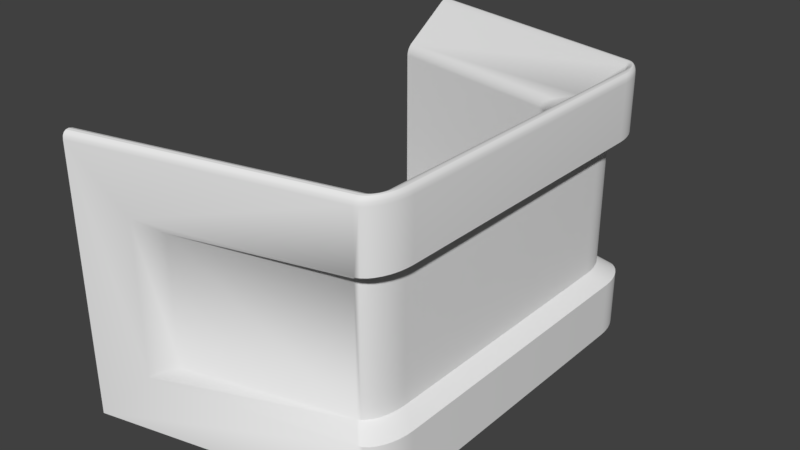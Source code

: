 # Source: SmallControlDesk.blend  (saved by Blender 2.78.0; exported with 4.5.12 LTS)
import bpy
from mathutils import Matrix  # noqa: F401  (used for matrix-valued properties, if any)

bpy.ops.wm.read_factory_settings(use_empty=True)
scene = bpy.context.scene
scene.name = 'Scene'

# ---- collections
col_collection_1 = bpy.data.collections.new('Collection 1'); scene.collection.children.link(col_collection_1)

# ---- materials (node trees are filled in below, after node groups)
mat_material = bpy.data.materials.new('Material')
mat_material.alpha_threshold = 0.0
mat_material.use_transparent_shadow = False
mat_material.roughness = 0.5
mat_material.line_color = (0.0, 0.0, 0.0, 1.0)

# ---- material node trees

# ---- world
world_world = bpy.data.worlds.new('World'); scene.world = world_world
world_world.color = (0.05088, 0.05088, 0.05088)
world_world.use_sun_shadow = False
world_world.sun_shadow_jitter_overblur = 0.0
world_world.cycles.sampling_method = 'MANUAL'

# ---- meshes
me_cube = bpy.data.meshes.new('Cube')
me_cube.from_pydata([(-1.0, -1.0, -1.0), (-1.0, 1.0, -1.0), (0.3625, -0.4024, -0.8418), (0.3635, -0.5533, -0.6918), (0.5125, -0.3857, -0.6918), (0.3642, -0.4317, -0.8389), (0.3654, -0.4598, -0.8304), (0.3663, -0.4859, -0.8165), (0.3667, -0.5087, -0.7979), (0.3918, -0.4006, -0.8389), (0.3931, -0.4299, -0.8312), (0.3947, -0.4579, -0.8242), (0.3957, -0.4833, -0.8131), (0.3962, -0.5044, -0.797), (0.4199, -0.3986, -0.8304), (0.4209, -0.4279, -0.8231), (0.4222, -0.4556, -0.8169), (0.4227, -0.4798, -0.8079), (0.4227, -0.4991, -0.7945), (0.4458, -0.3963, -0.8165), (0.4464, -0.4259, -0.8122), (0.4463, -0.453, -0.8077), (0.4446, -0.4754, -0.8008), (0.4434, -0.4922, -0.7898), (0.4556, -0.4851, -0.7839), (0.3926, -0.547, -0.6918), (0.4205, -0.5352, -0.6918), (0.4463, -0.5183, -0.6918), (0.4689, -0.4969, -0.6918), (0.365, -0.5502, -0.7211), (0.394, -0.5391, -0.7213), (0.4219, -0.5288, -0.7219), (0.4471, -0.5147, -0.7223), (0.468, -0.4963, -0.7224), (0.366, -0.5415, -0.7492), (0.3951, -0.5308, -0.7495), (0.4226, -0.5214, -0.7501), (0.4466, -0.5097, -0.7501), (0.4658, -0.4942, -0.7499), (0.3666, -0.5275, -0.7752), (0.3959, -0.5198, -0.7752), (0.4228, -0.5122, -0.7748), (0.4447, -0.5029, -0.7727), (0.4613, -0.4902, -0.7713), (0.5096, -0.3875, -0.7211), (0.5011, -0.3895, -0.7492), (0.4872, -0.3917, -0.7752), (0.4686, -0.394, -0.7979), (0.5096, -0.4153, -0.6918), (0.5019, -0.4174, -0.7216), (0.495, -0.4196, -0.75), (0.4839, -0.4218, -0.7756), (0.4679, -0.4238, -0.7968), (0.5012, -0.4445, -0.6918), (0.4939, -0.4462, -0.722), (0.4877, -0.448, -0.7503), (0.4789, -0.4494, -0.7749), (0.4657, -0.4508, -0.7945), (0.4874, -0.472, -0.6918), (0.4831, -0.4729, -0.7223), (0.4787, -0.4733, -0.7501), (0.472, -0.4723, -0.7727), (0.4612, -0.4722, -0.7898), (0.3635, 0.5533, -0.6918), (0.3625, 0.4024, -0.8418), (0.5125, 0.3857, -0.6918), (0.365, 0.5502, -0.7211), (0.366, 0.5415, -0.7492), (0.3666, 0.5275, -0.7752), (0.3667, 0.5087, -0.7979), (0.3926, 0.547, -0.6918), (0.3937, 0.5391, -0.7216), (0.3951, 0.5319, -0.75), (0.396, 0.5206, -0.7756), (0.3962, 0.5045, -0.7968), (0.4205, 0.5352, -0.6918), (0.4214, 0.5278, -0.722), (0.4225, 0.5214, -0.7503), (0.4228, 0.5124, -0.7749), (0.4227, 0.4991, -0.7945), (0.4463, 0.5183, -0.6918), (0.4467, 0.5139, -0.7223), (0.4465, 0.5095, -0.7501), (0.4447, 0.5029, -0.7727), (0.4434, 0.4922, -0.7898), (0.4556, 0.4851, -0.7839), (0.3918, 0.4006, -0.8389), (0.4199, 0.3986, -0.8304), (0.4458, 0.3963, -0.8165), (0.4686, 0.394, -0.7979), (0.3642, 0.4317, -0.8389), (0.3934, 0.4295, -0.8312), (0.4214, 0.4278, -0.8242), (0.4467, 0.4259, -0.8131), (0.4678, 0.4239, -0.797), (0.3654, 0.4598, -0.8304), (0.3947, 0.4574, -0.8231), (0.4223, 0.4554, -0.8169), (0.4464, 0.4531, -0.8079), (0.4656, 0.4508, -0.7945), (0.3663, 0.4859, -0.8165), (0.3957, 0.4829, -0.8122), (0.4226, 0.4797, -0.8077), (0.4446, 0.4754, -0.8008), (0.4612, 0.4722, -0.7898), (0.5096, 0.4153, -0.6918), (0.5012, 0.4445, -0.6918), (0.4874, 0.472, -0.6918), (0.4689, 0.4969, -0.6918), (0.5096, 0.3875, -0.7211), (0.5019, 0.4177, -0.7213), (0.495, 0.4465, -0.7219), (0.484, 0.4732, -0.7223), (0.4681, 0.4961, -0.7224), (0.5011, 0.3895, -0.7492), (0.4939, 0.4197, -0.7495), (0.4877, 0.4482, -0.7501), (0.4789, 0.4734, -0.7501), (0.4658, 0.4942, -0.7499), (0.4872, 0.3917, -0.7752), (0.483, 0.4218, -0.7752), (0.4786, 0.4494, -0.7748), (0.472, 0.4723, -0.7727), (0.4613, 0.4902, -0.7713), (-1.0, -0.7143, -0.6918), (-1.0, -0.5632, -0.8418), (-1.0, -0.7114, -0.7211), (-1.0, -0.7028, -0.7492), (-1.0, -0.6888, -0.7752), (-1.0, -0.67, -0.7979), (-1.0, -0.6472, -0.8165), (-1.0, -0.621, -0.8304), (-1.0, -0.5927, -0.8389), (0.6224, -0.5911, 0.7138), (-1.0, 0.5632, -0.8418), (-1.0, 0.7143, -0.6918), (-1.0, 0.5927, -0.8389), (-1.0, 0.621, -0.8304), (-1.0, 0.6472, -0.8165), (-1.0, 0.67, -0.7979), (-1.0, 0.6888, -0.7752), (-1.0, 0.7028, -0.7492), (-1.0, 0.7114, -0.7211), (0.6224, 0.5911, 0.7138), (0.7887, 0.7692, -1.0), (0.9375, 0.6, -1.0), (0.8178, 0.7626, -1.0), (0.8457, 0.7504, -1.0), (0.8714, 0.7333, -1.0), (0.8939, 0.7117, -1.0), (0.9124, 0.6866, -1.0), (0.9262, 0.6589, -1.0), (0.9346, 0.6296, -1.0), (0.9375, -0.6, -1.0), (0.7887, -0.7692, -1.0), (0.9346, -0.6296, -1.0), (0.9262, -0.6589, -1.0), (0.9124, -0.6866, -1.0), (0.8939, -0.7117, -1.0), (0.8714, -0.7333, -1.0), (0.8457, -0.7504, -1.0), (0.8178, -0.7626, -1.0), (0.8276, 0.6946, 0.8742), (0.8276, -0.6946, 0.8742), (-1.0, -1.0, 0.86), (-1.0, -0.9469, 0.8983), (-1.0, -0.9982, 0.8838), (-1.0, -0.9929, 0.9017), (-1.0, -0.9845, 0.9126), (-1.0, -0.9735, 0.9158), (-1.0, -0.9607, 0.9109), (-1.0, 0.9469, 0.8983), (-1.0, 1.0, 0.86), (-1.0, 0.9607, 0.9109), (-1.0, 0.9735, 0.9158), (-1.0, 0.9845, 0.9126), (-1.0, 0.9929, 0.9017), (-1.0, 0.9982, 0.8838), (0.8566, 0.6697, 0.8968), (0.9375, 0.6, 0.46), (0.8775, 0.6516, 0.9098), (0.8971, 0.6348, 0.915), (0.9138, 0.6204, 0.9122), (0.9267, 0.6093, 0.9015), (0.9347, 0.6024, 0.8837), (0.7887, 0.7692, 0.46), (0.8174, 0.7143, 0.8968), (0.7897, 0.7673, 0.8837), (0.7926, 0.7618, 0.9015), (0.7971, 0.7531, 0.9122), (0.8031, 0.7417, 0.915), (0.81, 0.7285, 0.9098), (0.9346, 0.6296, 0.46), (0.8558, 0.6775, 0.8968), (0.932, 0.6313, 0.8837), (0.9241, 0.636, 0.9015), (0.9116, 0.6436, 0.9122), (0.8952, 0.6536, 0.915), (0.8762, 0.6651, 0.9098), (0.9262, 0.6589, 0.46), (0.8536, 0.6852, 0.8968), (0.9237, 0.6598, 0.8837), (0.9165, 0.6624, 0.9015), (0.9049, 0.6666, 0.9122), (0.8899, 0.672, 0.915), (0.8724, 0.6784, 0.9098), (0.9124, 0.6866, 0.46), (0.85, 0.6925, 0.8968), (0.9103, 0.6868, 0.8837), (0.9041, 0.6874, 0.9015), (0.8941, 0.6883, 0.9122), (0.8812, 0.6895, 0.915), (0.8662, 0.691, 0.9098), (0.8939, 0.7117, 0.46), (0.8451, 0.6991, 0.8968), (0.8923, 0.7113, 0.8837), (0.8874, 0.71, 0.9015), (0.8796, 0.708, 0.9122), (0.8695, 0.7054, 0.915), (0.8577, 0.7024, 0.9098), (0.8714, 0.7333, 0.46), (0.8392, 0.7048, 0.8968), (0.8703, 0.7323, 0.8837), (0.8671, 0.7294, 0.9015), (0.862, 0.7249, 0.9122), (0.8553, 0.719, 0.915), (0.8475, 0.7122, 0.9098), (0.8457, 0.7504, 0.46), (0.8324, 0.7093, 0.8968), (0.8452, 0.749, 0.8837), (0.8439, 0.7449, 0.9015), (0.8418, 0.7384, 0.9122), (0.839, 0.7299, 0.915), (0.8358, 0.72, 0.9098), (0.8178, 0.7626, 0.46), (0.825, 0.7125, 0.8968), (0.818, 0.7609, 0.8837), (0.8187, 0.7559, 0.9015), (0.8199, 0.7479, 0.9122), (0.8214, 0.7375, 0.915), (0.8232, 0.7255, 0.9098), (0.8174, -0.7143, 0.8968), (0.7887, -0.7692, 0.46), (0.81, -0.7285, 0.9098), (0.8031, -0.7417, 0.915), (0.7971, -0.7531, 0.9122), (0.7926, -0.7618, 0.9015), (0.7897, -0.7673, 0.8837), (0.9375, -0.6, 0.46), (0.8566, -0.6697, 0.8968), (0.9347, -0.6024, 0.8837), (0.9267, -0.6093, 0.9015), (0.9138, -0.6204, 0.9122), (0.897, -0.6348, 0.915), (0.8775, -0.6516, 0.9098), (0.8178, -0.7626, 0.46), (0.825, -0.7125, 0.8968), (0.818, -0.7609, 0.8837), (0.8187, -0.7559, 0.9015), (0.8199, -0.7479, 0.9122), (0.8214, -0.7375, 0.915), (0.8232, -0.7255, 0.9098), (0.8457, -0.7504, 0.46), (0.8324, -0.7093, 0.8968), (0.8452, -0.749, 0.8837), (0.8439, -0.7449, 0.9015), (0.8418, -0.7384, 0.9122), (0.839, -0.7299, 0.915), (0.8358, -0.72, 0.9098), (0.8714, -0.7333, 0.46), (0.8392, -0.7048, 0.8968), (0.8703, -0.7323, 0.8837), (0.8671, -0.7294, 0.9015), (0.8619, -0.7249, 0.9122), (0.8553, -0.719, 0.915), (0.8475, -0.7122, 0.9098), (0.8939, -0.7117, 0.46), (0.8451, -0.6991, 0.8968), (0.8923, -0.7113, 0.8837), (0.8874, -0.71, 0.9015), (0.8796, -0.708, 0.9122), (0.8695, -0.7054, 0.915), (0.8577, -0.7024, 0.9098), (0.9124, -0.6866, 0.46), (0.85, -0.6925, 0.8968), (0.9103, -0.6868, 0.8837), (0.9041, -0.6874, 0.9015), (0.8941, -0.6883, 0.9122), (0.8812, -0.6895, 0.915), (0.8662, -0.691, 0.9098), (0.9262, -0.6589, 0.46), (0.8536, -0.6852, 0.8968), (0.9237, -0.6598, 0.8837), (0.9165, -0.6624, 0.9015), (0.9049, -0.6666, 0.9122), (0.8899, -0.672, 0.915), (0.8724, -0.6784, 0.9098), (0.9346, -0.6296, 0.46), (0.8558, -0.6775, 0.8968), (0.932, -0.6313, 0.8837), (0.9241, -0.636, 0.9015), (0.9116, -0.6436, 0.9122), (0.8952, -0.6536, 0.915), (0.8762, -0.6651, 0.9098), (-1.0, -0.7385, 0.6562), (-1.0, -0.7143, 0.578), (-1.0, -0.7293, 0.6416), (-1.0, -0.7214, 0.6216), (-1.0, -0.7161, 0.5993), (-1.0, 0.7143, 0.578), (-1.0, 0.7385, 0.6562), (-1.0, 0.7161, 0.5993), (-1.0, 0.7214, 0.6216), (-1.0, 0.7293, 0.6416), (0.5497, -0.4553, 0.6571), (0.5125, -0.3857, 0.578), (0.5355, -0.4287, 0.6421), (0.5234, -0.4061, 0.6219), (0.5153, -0.391, 0.5993), (0.3635, -0.5533, 0.578), (0.4512, -0.5661, 0.6571), (0.3702, -0.5543, 0.5993), (0.3892, -0.5571, 0.6219), (0.4176, -0.5612, 0.6421), (0.5096, -0.4153, 0.578), (0.5478, -0.4749, 0.6571), (0.5125, -0.4198, 0.5993), (0.5208, -0.4328, 0.6219), (0.5332, -0.4521, 0.6421), (0.5012, -0.4445, 0.578), (0.5422, -0.4941, 0.6571), (0.5043, -0.4482, 0.5993), (0.5132, -0.459, 0.6219), (0.5265, -0.4751, 0.6421), (0.4874, -0.472, 0.578), (0.5331, -0.5123, 0.6571), (0.4909, -0.4751, 0.5993), (0.5008, -0.4838, 0.6219), (0.5156, -0.4969, 0.6421), (0.4689, -0.4969, 0.578), (0.5209, -0.5288, 0.6571), (0.4728, -0.4994, 0.5993), (0.4841, -0.5063, 0.6219), (0.501, -0.5166, 0.6421), (0.4463, -0.5183, 0.578), (0.5059, -0.5429, 0.6571), (0.4508, -0.5201, 0.5993), (0.4638, -0.5255, 0.6219), (0.4831, -0.5335, 0.6421), (0.4205, -0.5352, 0.578), (0.4889, -0.5541, 0.6571), (0.4257, -0.5366, 0.5993), (0.4406, -0.5407, 0.6219), (0.4627, -0.5469, 0.6421), (0.3926, -0.547, 0.578), (0.4704, -0.5619, 0.6571), (0.3985, -0.5481, 0.5993), (0.4154, -0.5514, 0.6219), (0.4406, -0.5562, 0.6421), (0.4512, 0.5661, 0.6571), (0.3635, 0.5533, 0.578), (0.4176, 0.5612, 0.6421), (0.3892, 0.5571, 0.6219), (0.3702, 0.5543, 0.5993), (0.5125, 0.3857, 0.578), (0.5497, 0.4553, 0.6571), (0.5153, 0.391, 0.5993), (0.5234, 0.4061, 0.6219), (0.5355, 0.4287, 0.6421), (0.3926, 0.547, 0.578), (0.4704, 0.5619, 0.6571), (0.3985, 0.5481, 0.5993), (0.4154, 0.5514, 0.6219), (0.4406, 0.5562, 0.6421), (0.4205, 0.5352, 0.578), (0.4889, 0.5541, 0.6571), (0.4257, 0.5366, 0.5993), (0.4406, 0.5407, 0.6219), (0.4627, 0.5469, 0.6421), (0.4463, 0.5183, 0.578), (0.5059, 0.5429, 0.6571), (0.4508, 0.5201, 0.5993), (0.4638, 0.5255, 0.6219), (0.4831, 0.5335, 0.6421), (0.4689, 0.4969, 0.578), (0.5209, 0.5288, 0.6571), (0.4728, 0.4994, 0.5993), (0.4841, 0.5063, 0.6219), (0.501, 0.5166, 0.6421), (0.4874, 0.472, 0.578), (0.5331, 0.5123, 0.6571), (0.4909, 0.4751, 0.5993), (0.5008, 0.4838, 0.6219), (0.5156, 0.4969, 0.6421), (0.5012, 0.4445, 0.578), (0.5422, 0.4941, 0.6571), (0.5043, 0.4482, 0.5993), (0.5132, 0.459, 0.6219), (0.5265, 0.4751, 0.6421), (0.5096, 0.4153, 0.578), (0.5478, 0.4749, 0.6571), (0.5125, 0.4198, 0.5993), (0.5208, 0.4328, 0.6219), (0.5332, 0.4521, 0.6421), (-1.0, -1.0, -1.0), (-1.0, -1.0, -1.0), (-1.0, 1.0, -1.0), (-1.0, 1.0, -1.0), (-1.0, -0.7114, -0.7211), (-1.0, -0.7143, -0.6918), (-1.0, -0.7028, -0.7492), (-1.0, -0.6888, -0.7752), (-1.0, -0.67, -0.7979), (-1.0, -0.6472, -0.8165), (-1.0, -0.621, -0.8304), (-1.0, -0.5927, -0.8389), (-1.0, -0.5632, -0.8418), (-1.0, 0.7143, -0.6918), (-1.0, 0.7114, -0.7211), (-1.0, 0.7028, -0.7492), (-1.0, 0.6888, -0.7752), (-1.0, 0.67, -0.7979), (-1.0, 0.6472, -0.8165), (-1.0, 0.621, -0.8304), (-1.0, 0.5927, -0.8389), (-1.0, 0.5632, -0.8418), (0.8178, 0.7626, -1.0), (0.7887, 0.7692, -1.0), (0.8457, 0.7504, -1.0), (0.8714, 0.7333, -1.0), (0.8939, 0.7117, -1.0), (0.9124, 0.6866, -1.0), (0.9262, 0.6589, -1.0), (0.9346, 0.6296, -1.0), (0.9375, 0.6, -1.0), (0.9346, -0.6296, -1.0), (0.9375, -0.6, -1.0), (0.9262, -0.6589, -1.0), (0.9124, -0.6866, -1.0), (0.8939, -0.7117, -1.0), (0.8714, -0.7333, -1.0), (0.8457, -0.7504, -1.0), (0.8178, -0.7626, -1.0), (0.7887, -0.7692, -1.0), (0.9116, 0.6436, 0.9122), (0.9138, 0.6204, 0.9122), (0.9049, 0.6666, 0.9122), (0.8899, 0.672, 0.915), (0.8941, 0.6883, 0.9122), (0.8812, 0.6895, 0.915), (0.8796, 0.708, 0.9122), (0.8695, 0.7054, 0.915), (0.862, 0.7249, 0.9122), (0.8553, 0.719, 0.915), (0.8418, 0.7384, 0.9122), (0.839, 0.7299, 0.915), (0.8199, 0.7479, 0.9122), (0.8214, 0.7375, 0.915), (0.7971, 0.7531, 0.9122), (0.8031, 0.7417, 0.915), (0.8199, -0.7479, 0.9122), (0.7971, -0.7531, 0.9122), (0.8214, -0.7375, 0.915), (0.8031, -0.7417, 0.915), (0.8418, -0.7384, 0.9122), (0.839, -0.7299, 0.915), (0.8619, -0.7249, 0.9122), (0.8553, -0.719, 0.915), (0.8796, -0.708, 0.9122), (0.8695, -0.7054, 0.915), (0.8941, -0.6883, 0.9122), (0.8812, -0.6895, 0.915), (0.9049, -0.6666, 0.9122), (0.8899, -0.672, 0.915), (0.9116, -0.6436, 0.9122), (0.9138, -0.6204, 0.9122), (-1.0, 0.9607, 0.9109), (-1.0, 0.9469, 0.8983), (-1.0, 0.9735, 0.9158), (-1.0, 0.9735, 0.9158), (-1.0, 0.9845, 0.9126), (-1.0, 0.9845, 0.9126), (-1.0, 0.9929, 0.9017), (-1.0, 0.9982, 0.8838), (-1.0, 1.0, 0.86), (-1.0, -0.9469, 0.8983), (-1.0, -0.9607, 0.9109), (-1.0, -0.9735, 0.9158), (-1.0, -0.9735, 0.9158), (-1.0, -0.9845, 0.9126), (-1.0, -0.9845, 0.9126), (-1.0, -0.9929, 0.9017), (-1.0, -0.9982, 0.8838), (-1.0, -1.0, 0.86), (-1.0, -0.7293, 0.6416), (-1.0, -0.7385, 0.6562), (-1.0, -0.7214, 0.6216), (-1.0, -0.7161, 0.5993), (-1.0, -0.7143, 0.578), (-1.0, 0.7385, 0.6562), (-1.0, 0.7293, 0.6416), (-1.0, 0.7214, 0.6216), (-1.0, 0.7161, 0.5993), (-1.0, 0.7143, 0.578), (0.8178, 0.7626, -0.6), (0.7887, 0.7692, -0.6), (0.8457, 0.7504, -0.6), (0.8714, 0.7333, -0.6), (0.8939, 0.7117, -0.6), (0.9124, 0.6866, -0.6), (0.9262, 0.6589, -0.6), (0.9346, 0.6296, -0.6), (0.9375, 0.6, -0.6), (0.9346, -0.6296, -0.6), (0.9375, -0.6, -0.6), (0.9262, -0.6589, -0.6), (0.9124, -0.6866, -0.6), (0.8939, -0.7117, -0.6), (0.8714, -0.7333, -0.6), (0.8457, -0.7504, -0.6), (0.8178, -0.7626, -0.6), (0.7887, -0.7692, -0.6), (-0.6033, 0.9488, -0.6), (0.9375, 0.6, 0.86), (0.9346, 0.6296, 0.86), (0.9262, 0.6589, 0.86), (0.9124, 0.6866, 0.86), (0.8939, 0.7117, 0.86), (0.8714, 0.7333, 0.86), (0.8457, 0.7504, 0.86), (0.8178, 0.7626, 0.86), (0.7887, 0.7692, 0.86), (0.7887, -0.7692, 0.86), (0.8178, -0.7626, 0.86), (0.8457, -0.7504, 0.86), (0.8714, -0.7333, 0.86), (0.8939, -0.7117, 0.86), (0.9124, -0.6866, 0.86), (0.9262, -0.6589, 0.86), (0.9346, -0.6296, 0.86), (0.9375, -0.6, 0.86), (-0.6033, -0.9488, -0.6), (-0.6033, 0.9488, 0.46), (-0.6033, -0.9488, 0.46), (0.7238, 0.7091, -0.5182), (0.7002, 0.7153, -0.5182), (0.7466, 0.6979, -0.5182), (0.7676, 0.6819, -0.5182), (0.7859, 0.6618, -0.5182), (0.801, 0.6385, -0.5182), (0.8122, 0.6127, -0.5182), (0.8191, 0.5855, -0.5182), (0.8215, 0.558, -0.5182), (0.8191, -0.5855, -0.5182), (0.8215, -0.558, -0.5182), (0.8122, -0.6127, -0.5182), (0.801, -0.6385, -0.5182), (0.7859, -0.6618, -0.5182), (0.7676, -0.6819, -0.5182), (0.7466, -0.6979, -0.5182), (0.7238, -0.7091, -0.5182), (0.7002, -0.7153, -0.5182), (-0.4346, 0.8823, -0.5182), (0.7002, -0.7153, 0.3782), (-0.4346, -0.8823, 0.3782), (-0.4346, -0.8823, -0.5182), (-0.4346, 0.8823, 0.3782), (0.7002, 0.7153, 0.3782), (0.8191, 0.5855, 0.3782), (0.8215, 0.558, 0.3782), (0.8215, -0.558, 0.3782), (0.7238, 0.7091, 0.3782), (0.8122, 0.6127, 0.3782), (0.801, 0.6385, 0.3782), (0.7859, 0.6618, 0.3782), (0.7676, 0.6819, 0.3782), (0.7466, 0.6979, 0.3782), (0.7238, -0.7091, 0.3782), (0.8191, -0.5855, 0.3782), (0.7466, -0.6979, 0.3782), (0.7676, -0.6819, 0.3782), (0.7859, -0.6618, 0.3782), (0.801, -0.6385, 0.3782), (0.8122, -0.6127, 0.3782), (0.8178, 0.7626, -0.6), (0.8457, 0.7504, -0.6), (0.8714, 0.7333, -0.6), (0.8939, 0.7117, -0.6), (0.9124, 0.6866, -0.6), (0.9262, 0.6589, -0.6), (0.9346, 0.6296, -0.6), (0.9375, 0.6, -0.6), (0.9346, -0.6296, -0.6), (0.9375, -0.6, -0.6), (0.9262, -0.6589, -0.6), (0.9124, -0.6866, -0.6), (0.8939, -0.7117, -0.6), (0.8714, -0.7333, -0.6), (0.8457, -0.7504, -0.6), (0.8178, -0.7626, -0.6), (0.9375, 0.6, 0.46), (0.9346, 0.6296, 0.46), (0.9262, 0.6589, 0.46), (0.9124, 0.6866, 0.46), (0.8939, 0.7117, 0.46), (0.8714, 0.7333, 0.46), (0.8457, 0.7504, 0.46), (0.8178, 0.7626, 0.46), (0.8178, -0.7626, 0.46), (0.8457, -0.7504, 0.46), (0.8714, -0.7333, 0.46), (0.8939, -0.7117, 0.46), (0.9124, -0.6866, 0.46), (0.9262, -0.6589, 0.46), (0.9346, -0.6296, 0.46), (0.9375, -0.6, 0.46), (0.7238, 0.7091, -0.5182), (0.7466, 0.6979, -0.5182), (0.7676, 0.6819, -0.5182), (0.7859, 0.6618, -0.5182), (0.801, 0.6385, -0.5182), (0.8122, 0.6127, -0.5182), (0.8191, 0.5855, -0.5182), (0.8215, 0.558, -0.5182), (0.8191, -0.5855, -0.5182), (0.8215, -0.558, -0.5182), (0.8122, -0.6127, -0.5182), (0.801, -0.6385, -0.5182), (0.7859, -0.6618, -0.5182), (0.7676, -0.6819, -0.5182), (0.7466, -0.6979, -0.5182), (0.7238, -0.7091, -0.5182), (0.8215, 0.558, 0.3782), (0.8191, 0.5855, 0.3782), (0.8122, 0.6127, 0.3782), (0.801, 0.6385, 0.3782), (0.7859, 0.6618, 0.3782), (0.7676, 0.6819, 0.3782), (0.7466, 0.6979, 0.3782), (0.7238, 0.7091, 0.3782), (0.7238, -0.7091, 0.3782), (0.7466, -0.6979, 0.3782), (0.7676, -0.6819, 0.3782), (0.7859, -0.6618, 0.3782), (0.801, -0.6385, 0.3782), (0.8122, -0.6127, 0.3782), (0.8191, -0.5855, 0.3782), (0.8215, -0.558, 0.3782)], [], [(241, 163, 133, 320, 495, 485), (162, 186, 477, 499, 359, 143), (314, 325, 133), (3, 409, 498, 319), (590, 589, 621, 622), (607, 606, 576, 571), (417, 63, 360, 503), (354, 25, 3, 319), (143, 365, 314, 133, 163, 249, 178, 162), (178, 193, 162), (2, 5, 10, 9), (5, 6, 11, 10), (6, 7, 12, 11), (7, 8, 13, 12), (9, 10, 15, 14), (10, 11, 16, 15), (11, 12, 17, 16), (12, 13, 18, 17), (14, 15, 20, 19), (15, 16, 21, 20), (16, 17, 22, 21), (17, 18, 23, 22), (19, 20, 52, 47), (20, 21, 57, 52), (21, 22, 62, 57), (22, 23, 24, 62), (3, 25, 30, 29), (25, 26, 31, 30), (26, 27, 32, 31), (27, 28, 33, 32), (29, 30, 35, 34), (30, 31, 36, 35), (31, 32, 37, 36), (32, 33, 38, 37), (34, 35, 40, 39), (35, 36, 41, 40), (36, 37, 42, 41), (37, 38, 43, 42), (39, 40, 13, 8), (40, 41, 18, 13), (41, 42, 23, 18), (42, 43, 24, 23), (4, 44, 49, 48), (44, 45, 50, 49), (45, 46, 51, 50), (46, 47, 52, 51), (48, 49, 54, 53), (49, 50, 55, 54), (50, 51, 56, 55), (51, 52, 57, 56), (53, 54, 59, 58), (54, 55, 60, 59), (55, 56, 61, 60), (56, 57, 62, 61), (58, 59, 33, 28), (59, 60, 38, 33), (60, 61, 43, 38), (61, 62, 24, 43), (63, 66, 71, 70), (66, 67, 72, 71), (67, 68, 73, 72), (68, 69, 74, 73), (70, 71, 76, 75), (71, 72, 77, 76), (72, 73, 78, 77), (73, 74, 79, 78), (75, 76, 81, 80), (76, 77, 82, 81), (77, 78, 83, 82), (78, 79, 84, 83), (80, 81, 113, 108), (81, 82, 118, 113), (82, 83, 123, 118), (83, 84, 85, 123), (64, 86, 91, 90), (86, 87, 92, 91), (87, 88, 93, 92), (88, 89, 94, 93), (90, 91, 96, 95), (91, 92, 97, 96), (92, 93, 98, 97), (93, 94, 99, 98), (95, 96, 101, 100), (96, 97, 102, 101), (97, 98, 103, 102), (98, 99, 104, 103), (100, 101, 74, 69), (101, 102, 79, 74), (102, 103, 84, 79), (103, 104, 85, 84), (65, 105, 110, 109), (105, 106, 111, 110), (106, 107, 112, 111), (107, 108, 113, 112), (109, 110, 115, 114), (110, 111, 116, 115), (111, 112, 117, 116), (112, 113, 118, 117), (114, 115, 120, 119), (115, 116, 121, 120), (116, 117, 122, 121), (117, 118, 123, 122), (119, 120, 94, 89), (120, 121, 99, 94), (121, 122, 104, 99), (122, 123, 85, 104), (315, 4, 48, 324), (324, 48, 53, 329), (329, 53, 58, 334), (334, 58, 28, 339), (339, 28, 27, 344), (344, 27, 26, 349), (349, 26, 25, 354), (325, 330, 133), (360, 63, 70, 369), (369, 70, 75, 374), (374, 75, 80, 379), (379, 80, 108, 384), (384, 108, 107, 389), (389, 107, 106, 394), (394, 106, 105, 399), (370, 375, 143), (399, 105, 65, 364), (375, 380, 143), (380, 385, 143), (385, 390, 143), (390, 395, 143), (395, 400, 143), (400, 365, 143), (4, 65, 109, 44), (44, 109, 114, 45), (45, 114, 119, 46), (46, 119, 89, 47), (47, 89, 88, 19), (19, 88, 87, 14), (14, 87, 86, 9), (9, 86, 64, 2), (65, 4, 315, 364), (330, 335, 133), (335, 340, 133), (340, 345, 133), (345, 350, 133), (350, 355, 133), (359, 370, 143), (355, 320, 133), (409, 3, 29, 408), (408, 29, 34, 410), (410, 34, 39, 411), (411, 39, 8, 412), (412, 8, 7, 413), (413, 7, 6, 414), (414, 6, 5, 415), (415, 5, 2, 416), (63, 417, 418, 66), (66, 418, 419, 67), (67, 419, 420, 68), (68, 420, 421, 69), (69, 421, 422, 100), (100, 422, 423, 95), (95, 423, 424, 90), (90, 424, 425, 64), (416, 2, 64, 425), (541, 521, 561, 565), (589, 588, 620, 621), (606, 605, 575, 576), (242, 543, 564, 563), (588, 587, 619, 620), (605, 604, 636, 575), (514, 512, 623, 625), (193, 200, 162), (600, 615, 647, 632), (587, 586, 618, 619), (604, 603, 635, 636), (505, 522, 562, 545), (542, 185, 567, 566), (586, 585, 617, 618), (603, 602, 634, 635), (256, 263, 163), (235, 186, 162), (241, 256, 163), (228, 235, 162), (221, 228, 162), (214, 221, 162), (207, 214, 162), (200, 207, 162), (521, 520, 631, 561), (298, 249, 163), (291, 298, 163), (284, 291, 163), (277, 284, 163), (270, 277, 163), (263, 270, 163), (615, 614, 646, 647), (144, 146, 147, 148, 149, 150, 151, 152, 145, 153, 155, 156, 157, 158, 159, 160, 161, 154, 404, 406), (523, 524, 194, 184), (184, 194, 195, 183), (183, 195, 444, 445), (182, 196, 197, 181), (181, 197, 198, 180), (180, 198, 193, 178), (524, 525, 201, 194), (194, 201, 202, 195), (195, 202, 446, 444), (196, 203, 447, 197), (197, 204, 205, 198), (198, 205, 200, 193), (525, 526, 208, 201), (201, 208, 209, 202), (202, 209, 448, 446), (203, 210, 449, 447), (204, 211, 212, 205), (205, 212, 207, 200), (526, 527, 215, 208), (208, 215, 216, 209), (209, 216, 450, 448), (210, 217, 451, 449), (211, 218, 219, 212), (212, 219, 214, 207), (527, 528, 222, 215), (215, 222, 223, 216), (216, 223, 452, 450), (217, 224, 453, 451), (218, 225, 226, 219), (219, 226, 221, 214), (528, 529, 229, 222), (222, 229, 230, 223), (223, 230, 454, 452), (224, 231, 455, 453), (225, 232, 233, 226), (226, 233, 228, 221), (529, 530, 236, 229), (229, 236, 237, 230), (230, 237, 456, 454), (231, 238, 457, 455), (232, 239, 240, 233), (233, 240, 235, 228), (530, 531, 187, 236), (236, 187, 188, 237), (237, 188, 458, 456), (238, 189, 459, 457), (239, 190, 191, 240), (240, 191, 186, 235), (532, 533, 257, 247), (247, 257, 258, 246), (246, 258, 460, 461), (245, 259, 462, 463), (244, 260, 261, 243), (243, 261, 256, 241), (533, 534, 264, 257), (257, 264, 265, 258), (258, 265, 464, 460), (259, 266, 465, 462), (260, 267, 268, 261), (261, 268, 263, 256), (534, 535, 271, 264), (264, 271, 272, 265), (265, 272, 466, 464), (266, 273, 467, 465), (267, 274, 275, 268), (268, 275, 270, 263), (535, 536, 278, 271), (271, 278, 279, 272), (272, 279, 468, 466), (273, 280, 469, 467), (274, 281, 282, 275), (275, 282, 277, 270), (536, 537, 285, 278), (278, 285, 286, 279), (279, 286, 470, 468), (280, 287, 471, 469), (281, 288, 289, 282), (282, 289, 284, 277), (537, 538, 292, 285), (285, 292, 293, 286), (286, 293, 472, 470), (287, 294, 473, 471), (288, 295, 296, 289), (289, 296, 291, 284), (538, 539, 299, 292), (292, 299, 300, 293), (293, 300, 474, 472), (294, 301, 302, 473), (295, 302, 303, 296), (296, 303, 298, 291), (539, 540, 250, 299), (299, 250, 251, 300), (300, 251, 475, 474), (301, 252, 253, 302), (302, 253, 254, 303), (303, 254, 249, 298), (477, 186, 191, 476), (476, 191, 190, 478), (479, 459, 189, 480), (481, 458, 188, 482), (482, 188, 187, 483), (483, 187, 531, 484), (178, 249, 254, 180), (180, 254, 253, 181), (181, 253, 252, 182), (445, 475, 251, 183), (183, 251, 250, 184), (184, 250, 540, 523), (241, 485, 486, 243), (243, 486, 487, 244), (463, 488, 489, 245), (461, 490, 491, 246), (246, 491, 492, 247), (247, 492, 493, 532), (585, 504, 616, 617), (315, 324, 326, 318), (318, 326, 327, 317), (317, 327, 328, 316), (316, 328, 325, 314), (324, 329, 331, 326), (326, 331, 332, 327), (327, 332, 333, 328), (328, 333, 330, 325), (329, 334, 336, 331), (331, 336, 337, 332), (332, 337, 338, 333), (333, 338, 335, 330), (334, 339, 341, 336), (336, 341, 342, 337), (337, 342, 343, 338), (338, 343, 340, 335), (339, 344, 346, 341), (341, 346, 347, 342), (342, 347, 348, 343), (343, 348, 345, 340), (344, 349, 351, 346), (346, 351, 352, 347), (347, 352, 353, 348), (348, 353, 350, 345), (349, 354, 356, 351), (351, 356, 357, 352), (352, 357, 358, 353), (353, 358, 355, 350), (354, 319, 321, 356), (356, 321, 322, 357), (357, 322, 323, 358), (358, 323, 320, 355), (360, 369, 371, 363), (363, 371, 372, 362), (362, 372, 373, 361), (361, 373, 370, 359), (369, 374, 376, 371), (371, 376, 377, 372), (372, 377, 378, 373), (373, 378, 375, 370), (374, 379, 381, 376), (376, 381, 382, 377), (377, 382, 383, 378), (378, 383, 380, 375), (379, 384, 386, 381), (381, 386, 387, 382), (382, 387, 388, 383), (383, 388, 385, 380), (384, 389, 391, 386), (386, 391, 392, 387), (387, 392, 393, 388), (388, 393, 390, 385), (389, 394, 396, 391), (391, 396, 397, 392), (392, 397, 398, 393), (393, 398, 395, 390), (394, 399, 401, 396), (396, 401, 402, 397), (397, 402, 403, 398), (398, 403, 400, 395), (399, 364, 366, 401), (401, 366, 367, 402), (402, 367, 368, 403), (403, 368, 365, 400), (314, 365, 368, 316), (316, 368, 367, 317), (317, 367, 366, 318), (318, 366, 364, 315), (495, 320, 323, 494), (494, 323, 322, 496), (496, 322, 321, 497), (497, 321, 319, 498), (359, 499, 500, 361), (361, 500, 501, 362), (362, 501, 502, 363), (363, 502, 503, 360), (0, 164, 166, 167, 168, 169, 170, 165, 304, 306, 307, 308, 305, 124, 126, 127, 128, 129, 130, 131, 132, 125, 134, 136, 137, 138, 139, 140, 141, 142, 135, 309, 311, 312, 313, 310, 171, 173, 174, 175, 176, 177, 172, 1), (505, 584, 426, 427), (584, 506, 428, 426), (506, 507, 429, 428), (507, 508, 430, 429), (508, 509, 431, 430), (509, 510, 432, 431), (510, 511, 433, 432), (511, 591, 434, 433), (593, 592, 435, 436), (592, 594, 437, 435), (594, 595, 438, 437), (595, 596, 439, 438), (596, 597, 440, 439), (597, 598, 441, 440), (598, 599, 442, 441), (599, 521, 443, 442), (522, 505, 427, 407), (591, 593, 436, 434), (179, 601, 524, 523), (601, 199, 525, 524), (199, 206, 526, 525), (206, 213, 527, 526), (213, 220, 528, 527), (220, 227, 529, 528), (227, 234, 530, 529), (234, 185, 531, 530), (242, 608, 533, 532), (608, 609, 534, 533), (609, 610, 535, 534), (610, 611, 536, 535), (611, 612, 537, 536), (612, 613, 538, 537), (613, 297, 539, 538), (297, 248, 540, 539), (185, 542, 484, 531), (248, 179, 523, 540), (543, 242, 532, 493), (541, 543, 493, 405), (542, 522, 407, 484), (521, 541, 405, 443), (567, 545, 562, 566), (545, 567, 639, 544), (551, 633, 569, 552), (550, 572, 633, 551), (549, 573, 572, 550), (548, 574, 573, 549), (547, 637, 574, 548), (546, 638, 637, 547), (544, 639, 638, 546), (560, 640, 563, 561), (630, 641, 640, 560), (629, 642, 641, 630), (628, 643, 642, 629), (627, 644, 643, 628), (626, 645, 644, 627), (624, 578, 645, 626), (552, 569, 570, 554), (554, 570, 578, 624), (561, 563, 564, 565), (185, 607, 571, 567), (543, 541, 565, 564), (512, 590, 622, 623), (255, 242, 563, 577), (522, 542, 566, 562), (513, 514, 625, 553), (262, 255, 577, 579), (515, 513, 553, 555), (269, 262, 579, 580), (516, 515, 555, 556), (276, 269, 580, 581), (517, 516, 556, 557), (283, 276, 581, 582), (518, 517, 557, 558), (290, 283, 582, 583), (519, 518, 558, 559), (192, 600, 632, 568), (504, 505, 545, 616), (614, 290, 583, 646), (520, 519, 559, 631), (602, 192, 568, 634)])
me_cube.polygons.foreach_set('use_smooth', [True] * 466)
me_cube.materials.append(mat_material)
me_cube.use_remesh_preserve_volume = False
me_cube.use_remesh_preserve_attributes = False
me_cube.use_mirror_vertex_groups = False
me_cube.update()

# ---- objects
ob_smallcontroldesk = bpy.data.objects.new('SmallControlDesk', me_cube)

# ---- transforms, parenting, visibility, modifiers, constraints
ob_smallcontroldesk.location = (0.0, 0.0, 0.0)
ob_smallcontroldesk.scale = (1.0, 1.75, 1.0)
ob_smallcontroldesk.lock_rotations_4d = False
ob_smallcontroldesk.empty_display_type = 'ARROWS'
ob_smallcontroldesk.lineart.crease_threshold = 0.0

# ---- collection membership
col_collection_1.objects.link(ob_smallcontroldesk)

# ---- scene / render settings (as saved in the file)
scene.frame_start = 1; scene.frame_end = 250; scene.frame_set(1)
scene.render.engine = 'BLENDER_EEVEE_NEXT'
scene.render.resolution_percentage = 50
scene.render.dither_intensity = 0.0
scene.cycles.use_denoising = False
scene.cycles.samples = 128
scene.cycles.sampling_pattern = 'TABULATED_SOBOL'
scene.cycles.light_sampling_threshold = 0.0
scene.cycles.use_adaptive_sampling = False
scene.cycles.use_light_tree = False
scene.cycles.blur_glossy = 0.0
scene.cycles.sample_clamp_indirect = 0.0
scene.view_settings.view_transform = 'Standard'
bpy.context.view_layer.update()

# ---- added for rendering (the .blend has no active camera and no usable light): camera, sun
cam_auto = bpy.data.cameras.new('AutoCamera')
cam_auto.lens = 50.0
cam_auto.sensor_width = 36.0
cam_auto.clip_end = 1000.0
ob_auto_camera = bpy.data.objects.new('AutoCamera', cam_auto)
scene.collection.objects.link(ob_auto_camera)
ob_auto_camera.location = (4.07263, -4.92465, 3.24098)
ob_auto_camera.rotation_euler = (1.09748, -7.21219e-08, 0.694738)
scene.camera = ob_auto_camera
light_auto_sun = bpy.data.lights.new('AutoSun', 'SUN')
light_auto_sun.energy = 3.0
light_auto_sun.angle = 0.0523599
ob_auto_sun = bpy.data.objects.new('AutoSun', light_auto_sun)
scene.collection.objects.link(ob_auto_sun)
ob_auto_sun.rotation_euler = (0.872665, 0.174533, 0.523599)
bpy.context.view_layer.update()
